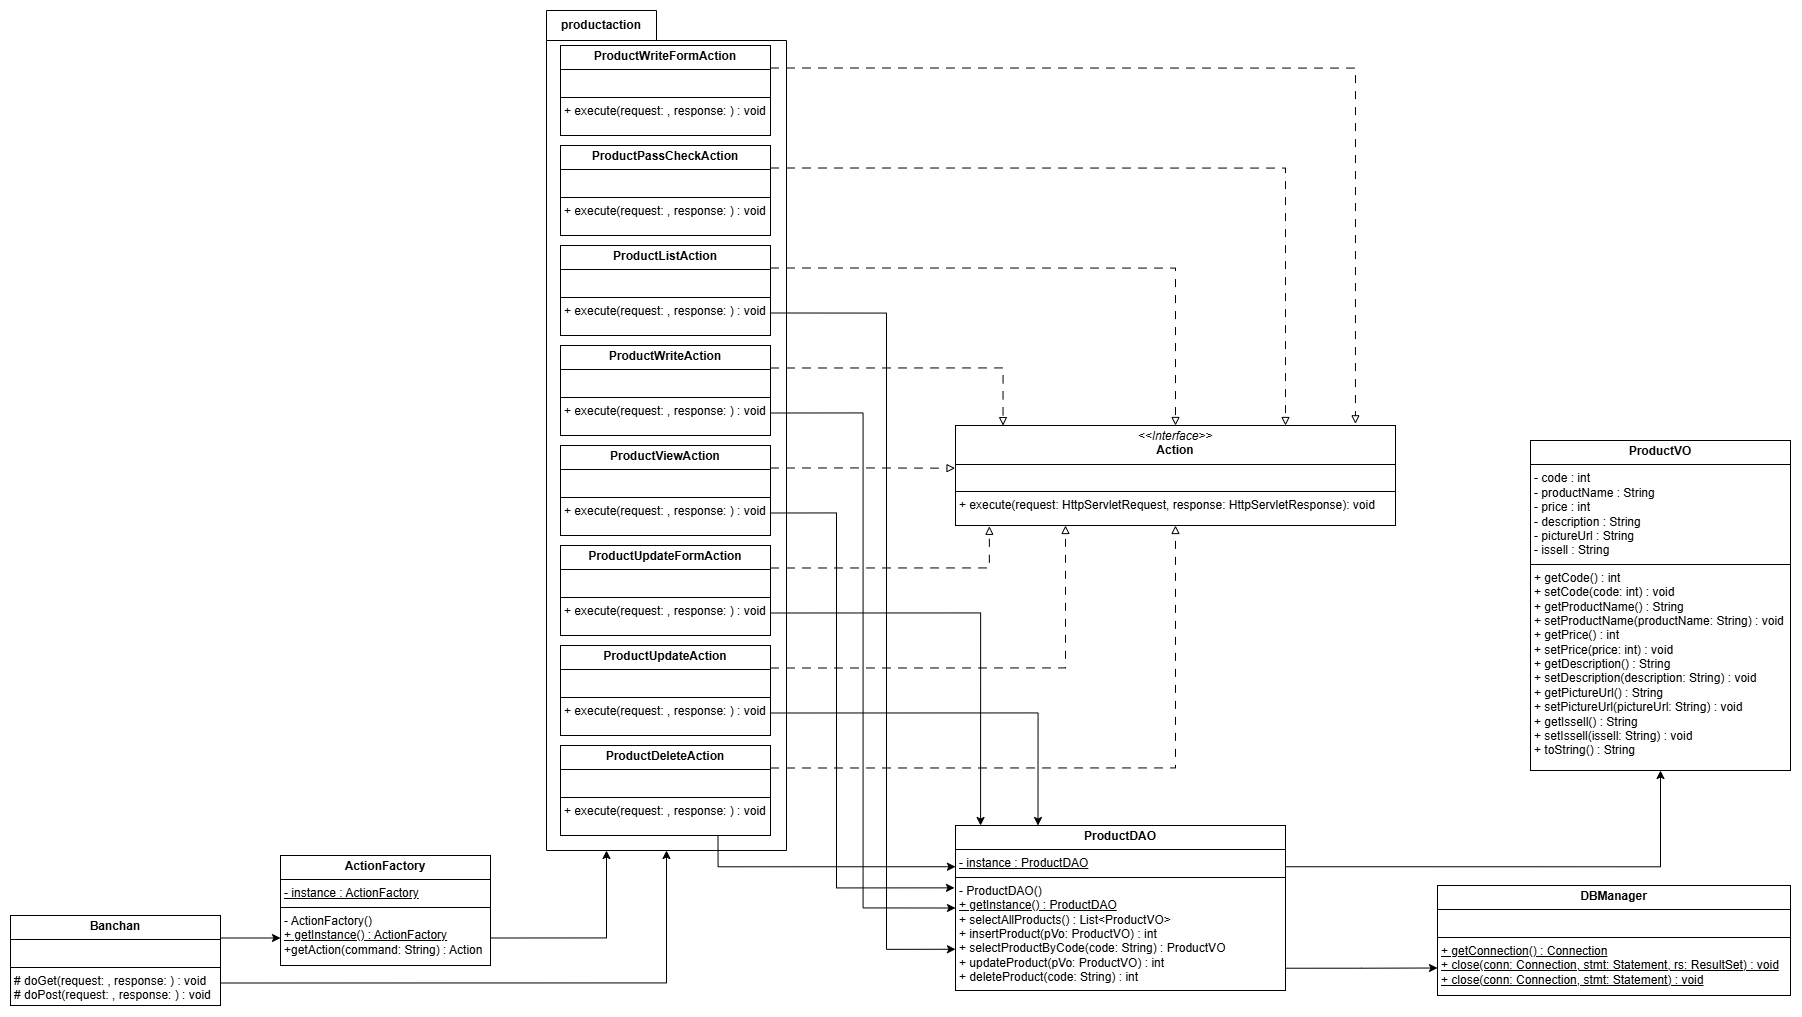

The diagram above was exported from draw.io. Its source (the exported page's mxGraphModel, read from the mxfile embedded in the PNG):
<mxGraphModel dx="2817" dy="1121" grid="1" gridSize="10" guides="1" tooltips="1" connect="1" arrows="0" fold="1" page="1" pageScale="1" pageWidth="827" pageHeight="1169" math="0" shadow="0">
  <root>
    <mxCell id="0" />
    <mxCell id="1" parent="0" />
    <mxCell id="by-TuVooWkO2oRm6-Vc0-1" value="productaction" style="shape=folder;fontStyle=1;tabWidth=110;tabHeight=30;tabPosition=left;html=1;boundedLbl=1;labelInHeader=1;container=1;collapsible=0;recursiveResize=0;whiteSpace=wrap;" vertex="1" parent="1">
      <mxGeometry x="60" y="80" width="240" height="840" as="geometry" />
    </mxCell>
    <mxCell id="MU51eYJDZoUdCN3BkIhs-8" value="&lt;p style=&quot;margin:0px;margin-top:4px;text-align:center;&quot;&gt;&lt;i&gt;&amp;lt;&amp;lt;Interface&amp;gt;&amp;gt;&lt;/i&gt;&lt;br&gt;&lt;b&gt;Action&lt;/b&gt;&lt;/p&gt;&lt;hr size=&quot;1&quot; style=&quot;border-style:solid;&quot;&gt;&lt;p style=&quot;margin:0px;margin-left:4px;&quot;&gt;&lt;br&gt;&lt;/p&gt;&lt;hr size=&quot;1&quot; style=&quot;border-style:solid;&quot;&gt;&lt;p style=&quot;margin:0px;margin-left:4px;&quot;&gt;+ execute(request: HttpServletRequest, response: HttpServletResponse): void&lt;/p&gt;" style="verticalAlign=top;align=left;overflow=fill;html=1;whiteSpace=wrap;" parent="1" vertex="1">
      <mxGeometry x="469" y="495" width="440" height="100" as="geometry" />
    </mxCell>
    <mxCell id="MU51eYJDZoUdCN3BkIhs-45" style="edgeStyle=orthogonalEdgeStyle;rounded=0;orthogonalLoop=1;jettySize=auto;html=1;exitX=1;exitY=0.75;exitDx=0;exitDy=0;entryX=0.5;entryY=1;entryDx=0;entryDy=0;entryPerimeter=0;" parent="1" source="MU51eYJDZoUdCN3BkIhs-18" target="by-TuVooWkO2oRm6-Vc0-1" edge="1">
      <mxGeometry relative="1" as="geometry">
        <mxPoint x="169" y="925" as="targetPoint" />
      </mxGeometry>
    </mxCell>
    <mxCell id="MU51eYJDZoUdCN3BkIhs-18" value="&lt;p style=&quot;margin:0px;margin-top:4px;text-align:center;&quot;&gt;&lt;b&gt;Banchan&lt;/b&gt;&lt;/p&gt;&lt;hr size=&quot;1&quot; style=&quot;border-style:solid;&quot;&gt;&lt;p style=&quot;margin:0px;margin-left:4px;&quot;&gt;&lt;br&gt;&lt;/p&gt;&lt;hr size=&quot;1&quot; style=&quot;border-style:solid;&quot;&gt;&lt;p style=&quot;margin:0px;margin-left:4px;&quot;&gt;# doGet(request: , response: ) : void&lt;/p&gt;&lt;p style=&quot;margin:0px;margin-left:4px;&quot;&gt;# doPost(request: , response: ) : void&lt;/p&gt;" style="verticalAlign=top;align=left;overflow=fill;html=1;whiteSpace=wrap;" parent="1" vertex="1">
      <mxGeometry x="-476" y="985" width="210" height="90" as="geometry" />
    </mxCell>
    <mxCell id="MU51eYJDZoUdCN3BkIhs-21" value="&lt;p style=&quot;margin:0px;margin-top:4px;text-align:center;&quot;&gt;&lt;b&gt;ActionFactory&lt;/b&gt;&lt;/p&gt;&lt;hr size=&quot;1&quot; style=&quot;border-style:solid;&quot;&gt;&lt;p style=&quot;margin:0px;margin-left:4px;&quot;&gt;&lt;u&gt;- instance : ActionFactory&lt;/u&gt;&lt;/p&gt;&lt;hr size=&quot;1&quot; style=&quot;border-style:solid;&quot;&gt;&lt;p style=&quot;margin:0px;margin-left:4px;&quot;&gt;- ActionFactory()&lt;/p&gt;&lt;p style=&quot;margin:0px;margin-left:4px;&quot;&gt;&lt;u&gt;+ getInstance() : ActionFactory&lt;/u&gt;&lt;/p&gt;&lt;p style=&quot;margin:0px;margin-left:4px;&quot;&gt;+getAction(command: String) : Action&lt;/p&gt;" style="verticalAlign=top;align=left;overflow=fill;html=1;whiteSpace=wrap;" parent="1" vertex="1">
      <mxGeometry x="-206" y="925" width="210" height="110" as="geometry" />
    </mxCell>
    <mxCell id="MU51eYJDZoUdCN3BkIhs-23" style="edgeStyle=orthogonalEdgeStyle;rounded=0;orthogonalLoop=1;jettySize=auto;html=1;exitX=1;exitY=0.25;exitDx=0;exitDy=0;entryX=0;entryY=0.75;entryDx=0;entryDy=0;" parent="1" source="MU51eYJDZoUdCN3BkIhs-18" target="MU51eYJDZoUdCN3BkIhs-21" edge="1">
      <mxGeometry relative="1" as="geometry" />
    </mxCell>
    <mxCell id="MU51eYJDZoUdCN3BkIhs-47" style="edgeStyle=orthogonalEdgeStyle;rounded=0;orthogonalLoop=1;jettySize=auto;html=1;exitX=0.999;exitY=0.865;exitDx=0;exitDy=0;entryX=0;entryY=0.75;entryDx=0;entryDy=0;exitPerimeter=0;" parent="1" source="MU51eYJDZoUdCN3BkIhs-27" target="MU51eYJDZoUdCN3BkIhs-28" edge="1">
      <mxGeometry relative="1" as="geometry" />
    </mxCell>
    <mxCell id="MU51eYJDZoUdCN3BkIhs-48" style="edgeStyle=orthogonalEdgeStyle;rounded=0;orthogonalLoop=1;jettySize=auto;html=1;exitX=1;exitY=0.25;exitDx=0;exitDy=0;entryX=0.5;entryY=1;entryDx=0;entryDy=0;" parent="1" source="MU51eYJDZoUdCN3BkIhs-27" target="MU51eYJDZoUdCN3BkIhs-29" edge="1">
      <mxGeometry relative="1" as="geometry" />
    </mxCell>
    <mxCell id="MU51eYJDZoUdCN3BkIhs-27" value="&lt;p style=&quot;margin:0px;margin-top:4px;text-align:center;&quot;&gt;&lt;b&gt;ProductDAO&lt;/b&gt;&lt;/p&gt;&lt;hr size=&quot;1&quot; style=&quot;border-style:solid;&quot;&gt;&lt;p style=&quot;margin:0px;margin-left:4px;&quot;&gt;&lt;u&gt;- instance : ProductDAO&lt;/u&gt;&lt;/p&gt;&lt;hr size=&quot;1&quot; style=&quot;border-style:solid;&quot;&gt;&lt;p style=&quot;margin:0px;margin-left:4px;&quot;&gt;- ProductDAO()&lt;/p&gt;&lt;p style=&quot;margin:0px;margin-left:4px;&quot;&gt;&lt;u&gt;+ getInstance() : ProductDAO&lt;/u&gt;&lt;/p&gt;&lt;p style=&quot;margin:0px;margin-left:4px;&quot;&gt;+ selectAllProducts() : List&amp;lt;ProductVO&amp;gt;&lt;/p&gt;&lt;p style=&quot;margin:0px;margin-left:4px;&quot;&gt;+ insertProduct(pVo: ProductVO) : int&lt;/p&gt;&lt;p style=&quot;margin:0px;margin-left:4px;&quot;&gt;+ selectProductByCode(code: String) : ProductVO&lt;/p&gt;&lt;p style=&quot;margin:0px;margin-left:4px;&quot;&gt;+ updateProduct(pVo: ProductVO) : int&lt;/p&gt;&lt;p style=&quot;margin:0px;margin-left:4px;&quot;&gt;+ deleteProduct(code: String) : int&lt;/p&gt;" style="verticalAlign=top;align=left;overflow=fill;html=1;whiteSpace=wrap;" parent="1" vertex="1">
      <mxGeometry x="469" y="895" width="330" height="165" as="geometry" />
    </mxCell>
    <mxCell id="MU51eYJDZoUdCN3BkIhs-28" value="&lt;p style=&quot;margin:0px;margin-top:4px;text-align:center;&quot;&gt;&lt;b&gt;DBManager&lt;/b&gt;&lt;/p&gt;&lt;hr size=&quot;1&quot; style=&quot;border-style:solid;&quot;&gt;&lt;p style=&quot;margin:0px;margin-left:4px;&quot;&gt;&lt;br&gt;&lt;/p&gt;&lt;hr size=&quot;1&quot; style=&quot;border-style:solid;&quot;&gt;&lt;p style=&quot;margin:0px;margin-left:4px;&quot;&gt;&lt;u&gt;+ getConnection() : Connection&lt;/u&gt;&lt;/p&gt;&lt;p style=&quot;margin:0px;margin-left:4px;&quot;&gt;&lt;u&gt;+ close(conn: Connection, stmt: Statement, rs: ResultSet) : void&lt;/u&gt;&lt;/p&gt;&lt;p style=&quot;margin:0px;margin-left:4px;&quot;&gt;&lt;u&gt;+ close(conn: Connection, stmt: Statement) : void&lt;/u&gt;&lt;/p&gt;" style="verticalAlign=top;align=left;overflow=fill;html=1;whiteSpace=wrap;" parent="1" vertex="1">
      <mxGeometry x="951" y="955" width="353" height="110" as="geometry" />
    </mxCell>
    <mxCell id="MU51eYJDZoUdCN3BkIhs-29" value="&lt;p style=&quot;margin:0px;margin-top:4px;text-align:center;&quot;&gt;&lt;b&gt;ProductVO&lt;/b&gt;&lt;/p&gt;&lt;hr size=&quot;1&quot; style=&quot;border-style:solid;&quot;&gt;&lt;p style=&quot;margin:0px;margin-left:4px;&quot;&gt;&lt;span style=&quot;background-color: transparent; color: light-dark(rgb(0, 0, 0), rgb(255, 255, 255));&quot;&gt;- code : int&lt;/span&gt;&lt;/p&gt;&lt;p style=&quot;margin:0px;margin-left:4px;&quot;&gt;&lt;span style=&quot;background-color: transparent; color: light-dark(rgb(0, 0, 0), rgb(255, 255, 255));&quot;&gt;- productName : String&lt;/span&gt;&lt;/p&gt;&lt;p style=&quot;margin:0px;margin-left:4px;&quot;&gt;- price : int&lt;/p&gt;&lt;p style=&quot;margin:0px;margin-left:4px;&quot;&gt;- description : String&lt;/p&gt;&lt;p style=&quot;margin:0px;margin-left:4px;&quot;&gt;- pictureUrl : String&lt;/p&gt;&lt;p style=&quot;margin:0px;margin-left:4px;&quot;&gt;- issell : String&lt;/p&gt;&lt;hr size=&quot;1&quot; style=&quot;border-style:solid;&quot;&gt;&lt;p style=&quot;margin:0px;margin-left:4px;&quot;&gt;&lt;span style=&quot;background-color: transparent; color: light-dark(rgb(0, 0, 0), rgb(255, 255, 255));&quot;&gt;+ getCode() : int&lt;/span&gt;&lt;/p&gt;&lt;p style=&quot;margin:0px;margin-left:4px;&quot;&gt;&lt;span style=&quot;background-color: transparent; color: light-dark(rgb(0, 0, 0), rgb(255, 255, 255));&quot;&gt;+ setCode(code: int) : void&lt;/span&gt;&lt;/p&gt;&lt;p style=&quot;margin:0px;margin-left:4px;&quot;&gt;+ getProductName() : String&lt;/p&gt;&lt;p style=&quot;margin:0px;margin-left:4px;&quot;&gt;+ setProductName(productName: String) : void&lt;/p&gt;&lt;p style=&quot;margin:0px;margin-left:4px;&quot;&gt;+ getPrice() : int&lt;/p&gt;&lt;p style=&quot;margin:0px;margin-left:4px;&quot;&gt;+ setPrice(price: int) : void&lt;/p&gt;&lt;p style=&quot;margin:0px;margin-left:4px;&quot;&gt;+ getDescription() : String&lt;/p&gt;&lt;p style=&quot;margin:0px;margin-left:4px;&quot;&gt;+ setDescription(description: String) : void&lt;/p&gt;&lt;p style=&quot;margin:0px;margin-left:4px;&quot;&gt;+ getPictureUrl() : String&lt;/p&gt;&lt;p style=&quot;margin:0px;margin-left:4px;&quot;&gt;+ setPictureUrl(pictureUrl: String) : void&lt;/p&gt;&lt;p style=&quot;margin:0px;margin-left:4px;&quot;&gt;+ getIssell() : String&lt;/p&gt;&lt;p style=&quot;margin:0px;margin-left:4px;&quot;&gt;+ setIssell(issell: String) : void&lt;/p&gt;&lt;p style=&quot;margin:0px;margin-left:4px;&quot;&gt;+ toString() : String&lt;/p&gt;" style="verticalAlign=top;align=left;overflow=fill;html=1;whiteSpace=wrap;" parent="1" vertex="1">
      <mxGeometry x="1044" y="510" width="260" height="330" as="geometry" />
    </mxCell>
    <mxCell id="MU51eYJDZoUdCN3BkIhs-6" value="&lt;p style=&quot;margin:0px;margin-top:4px;text-align:center;&quot;&gt;&lt;b&gt;ProductWriteFormAction&lt;/b&gt;&lt;/p&gt;&lt;hr size=&quot;1&quot; style=&quot;border-style:solid;&quot;&gt;&lt;p style=&quot;margin:0px;margin-left:4px;&quot;&gt;&lt;br&gt;&lt;/p&gt;&lt;hr size=&quot;1&quot; style=&quot;border-style:solid;&quot;&gt;&lt;p style=&quot;margin:0px;margin-left:4px;&quot;&gt;+ execute(request: , response: ) : void&lt;/p&gt;" style="verticalAlign=top;align=left;overflow=fill;html=1;whiteSpace=wrap;spacingTop=0;recursiveResize=1;" parent="1" vertex="1">
      <mxGeometry x="74" y="115" width="210" height="90" as="geometry" />
    </mxCell>
    <mxCell id="MU51eYJDZoUdCN3BkIhs-37" style="edgeStyle=orthogonalEdgeStyle;rounded=0;orthogonalLoop=1;jettySize=auto;html=1;exitX=1;exitY=0.25;exitDx=0;exitDy=0;entryX=0.5;entryY=1;entryDx=0;entryDy=0;dashed=1;dashPattern=8 8;endArrow=block;endFill=0;" parent="1" source="MU51eYJDZoUdCN3BkIhs-9" target="MU51eYJDZoUdCN3BkIhs-8" edge="1">
      <mxGeometry relative="1" as="geometry" />
    </mxCell>
    <mxCell id="MU51eYJDZoUdCN3BkIhs-44" style="edgeStyle=orthogonalEdgeStyle;rounded=0;orthogonalLoop=1;jettySize=auto;html=1;exitX=0.75;exitY=1;exitDx=0;exitDy=0;entryX=0;entryY=0.25;entryDx=0;entryDy=0;" parent="1" source="MU51eYJDZoUdCN3BkIhs-9" target="MU51eYJDZoUdCN3BkIhs-27" edge="1">
      <mxGeometry relative="1" as="geometry" />
    </mxCell>
    <mxCell id="MU51eYJDZoUdCN3BkIhs-9" value="&lt;p style=&quot;margin:0px;margin-top:4px;text-align:center;&quot;&gt;&lt;b&gt;ProductDeleteAction&lt;/b&gt;&lt;/p&gt;&lt;hr size=&quot;1&quot; style=&quot;border-style:solid;&quot;&gt;&lt;p style=&quot;margin:0px;margin-left:4px;&quot;&gt;&lt;br&gt;&lt;/p&gt;&lt;hr size=&quot;1&quot; style=&quot;border-style:solid;&quot;&gt;&lt;p style=&quot;margin:0px;margin-left:4px;&quot;&gt;+ execute(request: , response: ) : void&lt;/p&gt;" style="verticalAlign=top;align=left;overflow=fill;html=1;whiteSpace=wrap;" parent="1" vertex="1">
      <mxGeometry x="74" y="815" width="210" height="90" as="geometry" />
    </mxCell>
    <mxCell id="MU51eYJDZoUdCN3BkIhs-40" style="edgeStyle=orthogonalEdgeStyle;rounded=0;orthogonalLoop=1;jettySize=auto;html=1;exitX=1;exitY=0.75;exitDx=0;exitDy=0;entryX=0;entryY=0.5;entryDx=0;entryDy=0;" parent="1" source="MU51eYJDZoUdCN3BkIhs-12" target="MU51eYJDZoUdCN3BkIhs-27" edge="1">
      <mxGeometry relative="1" as="geometry" />
    </mxCell>
    <mxCell id="MU51eYJDZoUdCN3BkIhs-12" value="&lt;p style=&quot;margin:0px;margin-top:4px;text-align:center;&quot;&gt;&lt;b&gt;ProductWriteAction&lt;/b&gt;&lt;/p&gt;&lt;hr size=&quot;1&quot; style=&quot;border-style:solid;&quot;&gt;&lt;p style=&quot;margin:0px;margin-left:4px;&quot;&gt;&lt;br&gt;&lt;/p&gt;&lt;hr size=&quot;1&quot; style=&quot;border-style:solid;&quot;&gt;&lt;p style=&quot;margin:0px;margin-left:4px;&quot;&gt;+ execute(request: , response: ) : void&lt;/p&gt;" style="verticalAlign=top;align=left;overflow=fill;html=1;whiteSpace=wrap;" parent="1" vertex="1">
      <mxGeometry x="74" y="415" width="210" height="90" as="geometry" />
    </mxCell>
    <mxCell id="MU51eYJDZoUdCN3BkIhs-32" style="edgeStyle=orthogonalEdgeStyle;rounded=0;orthogonalLoop=1;jettySize=auto;html=1;exitX=1;exitY=0.25;exitDx=0;exitDy=0;entryX=0.5;entryY=0;entryDx=0;entryDy=0;dashed=1;dashPattern=8 8;endArrow=block;endFill=0;" parent="1" source="MU51eYJDZoUdCN3BkIhs-13" target="MU51eYJDZoUdCN3BkIhs-8" edge="1">
      <mxGeometry relative="1" as="geometry" />
    </mxCell>
    <mxCell id="r1pqoj0ASQlWqWgybMds-2" style="edgeStyle=orthogonalEdgeStyle;rounded=0;orthogonalLoop=1;jettySize=auto;html=1;exitX=1;exitY=0.75;exitDx=0;exitDy=0;entryX=0;entryY=0.75;entryDx=0;entryDy=0;" parent="1" source="MU51eYJDZoUdCN3BkIhs-13" target="MU51eYJDZoUdCN3BkIhs-27" edge="1">
      <mxGeometry relative="1" as="geometry">
        <Array as="points">
          <mxPoint x="400" y="383" />
          <mxPoint x="400" y="1019" />
        </Array>
      </mxGeometry>
    </mxCell>
    <mxCell id="MU51eYJDZoUdCN3BkIhs-13" value="&lt;p style=&quot;margin:0px;margin-top:4px;text-align:center;&quot;&gt;&lt;b&gt;ProductListAction&lt;/b&gt;&lt;/p&gt;&lt;hr size=&quot;1&quot; style=&quot;border-style:solid;&quot;&gt;&lt;p style=&quot;margin:0px;margin-left:4px;&quot;&gt;&lt;br&gt;&lt;/p&gt;&lt;hr size=&quot;1&quot; style=&quot;border-style:solid;&quot;&gt;&lt;p style=&quot;margin:0px;margin-left:4px;&quot;&gt;+ execute(request: , response: ) : void&lt;/p&gt;" style="verticalAlign=top;align=left;overflow=fill;html=1;whiteSpace=wrap;" parent="1" vertex="1">
      <mxGeometry x="74" y="315" width="210" height="90" as="geometry" />
    </mxCell>
    <mxCell id="MU51eYJDZoUdCN3BkIhs-42" style="edgeStyle=orthogonalEdgeStyle;rounded=0;orthogonalLoop=1;jettySize=auto;html=1;exitX=1;exitY=0.75;exitDx=0;exitDy=0;entryX=0.076;entryY=0;entryDx=0;entryDy=0;entryPerimeter=0;" parent="1" source="MU51eYJDZoUdCN3BkIhs-14" target="MU51eYJDZoUdCN3BkIhs-27" edge="1">
      <mxGeometry relative="1" as="geometry" />
    </mxCell>
    <mxCell id="MU51eYJDZoUdCN3BkIhs-14" value="&lt;p style=&quot;margin:0px;margin-top:4px;text-align:center;&quot;&gt;&lt;b&gt;ProductUpdateFormAction&lt;/b&gt;&lt;/p&gt;&lt;hr size=&quot;1&quot; style=&quot;border-style:solid;&quot;&gt;&lt;p style=&quot;margin:0px;margin-left:4px;&quot;&gt;&lt;br&gt;&lt;/p&gt;&lt;hr size=&quot;1&quot; style=&quot;border-style:solid;&quot;&gt;&lt;p style=&quot;margin:0px;margin-left:4px;&quot;&gt;+ execute(request: , response: ) : void&lt;/p&gt;" style="verticalAlign=top;align=left;overflow=fill;html=1;whiteSpace=wrap;" parent="1" vertex="1">
      <mxGeometry x="74" y="615" width="210" height="90" as="geometry" />
    </mxCell>
    <mxCell id="MU51eYJDZoUdCN3BkIhs-15" value="&lt;p style=&quot;margin:0px;margin-top:4px;text-align:center;&quot;&gt;&lt;b&gt;ProductViewAction&lt;/b&gt;&lt;/p&gt;&lt;hr size=&quot;1&quot; style=&quot;border-style:solid;&quot;&gt;&lt;p style=&quot;margin:0px;margin-left:4px;&quot;&gt;&lt;br&gt;&lt;/p&gt;&lt;hr size=&quot;1&quot; style=&quot;border-style:solid;&quot;&gt;&lt;p style=&quot;margin:0px;margin-left:4px;&quot;&gt;+ execute(request: , response: ) : void&lt;/p&gt;" style="verticalAlign=top;align=left;overflow=fill;html=1;whiteSpace=wrap;" parent="1" vertex="1">
      <mxGeometry x="74" y="515" width="210" height="90" as="geometry" />
    </mxCell>
    <mxCell id="MU51eYJDZoUdCN3BkIhs-36" style="edgeStyle=orthogonalEdgeStyle;rounded=0;orthogonalLoop=1;jettySize=auto;html=1;exitX=1;exitY=0.25;exitDx=0;exitDy=0;entryX=0.25;entryY=1;entryDx=0;entryDy=0;dashed=1;dashPattern=8 8;endArrow=block;endFill=0;" parent="1" source="MU51eYJDZoUdCN3BkIhs-16" target="MU51eYJDZoUdCN3BkIhs-8" edge="1">
      <mxGeometry relative="1" as="geometry" />
    </mxCell>
    <mxCell id="MU51eYJDZoUdCN3BkIhs-43" style="edgeStyle=orthogonalEdgeStyle;rounded=0;orthogonalLoop=1;jettySize=auto;html=1;exitX=1;exitY=0.75;exitDx=0;exitDy=0;entryX=0.25;entryY=0;entryDx=0;entryDy=0;" parent="1" source="MU51eYJDZoUdCN3BkIhs-16" target="MU51eYJDZoUdCN3BkIhs-27" edge="1">
      <mxGeometry relative="1" as="geometry" />
    </mxCell>
    <mxCell id="MU51eYJDZoUdCN3BkIhs-16" value="&lt;p style=&quot;margin:0px;margin-top:4px;text-align:center;&quot;&gt;&lt;b&gt;ProductUpdateAction&lt;/b&gt;&lt;/p&gt;&lt;hr size=&quot;1&quot; style=&quot;border-style:solid;&quot;&gt;&lt;p style=&quot;margin:0px;margin-left:4px;&quot;&gt;&lt;br&gt;&lt;/p&gt;&lt;hr size=&quot;1&quot; style=&quot;border-style:solid;&quot;&gt;&lt;p style=&quot;margin:0px;margin-left:4px;&quot;&gt;+ execute(request: , response: ) : void&lt;/p&gt;" style="verticalAlign=top;align=left;overflow=fill;html=1;whiteSpace=wrap;" parent="1" vertex="1">
      <mxGeometry x="74" y="715" width="210" height="90" as="geometry" />
    </mxCell>
    <mxCell id="MU51eYJDZoUdCN3BkIhs-31" style="edgeStyle=orthogonalEdgeStyle;rounded=0;orthogonalLoop=1;jettySize=auto;html=1;exitX=1;exitY=0.25;exitDx=0;exitDy=0;entryX=0.75;entryY=0;entryDx=0;entryDy=0;dashed=1;dashPattern=8 8;endArrow=block;endFill=0;" parent="1" source="MU51eYJDZoUdCN3BkIhs-17" target="MU51eYJDZoUdCN3BkIhs-8" edge="1">
      <mxGeometry relative="1" as="geometry" />
    </mxCell>
    <mxCell id="MU51eYJDZoUdCN3BkIhs-17" value="&lt;p style=&quot;margin:0px;margin-top:4px;text-align:center;&quot;&gt;&lt;b&gt;ProductPassCheckAction&lt;/b&gt;&lt;/p&gt;&lt;hr size=&quot;1&quot; style=&quot;border-style:solid;&quot;&gt;&lt;p style=&quot;margin:0px;margin-left:4px;&quot;&gt;&lt;br&gt;&lt;/p&gt;&lt;hr size=&quot;1&quot; style=&quot;border-style:solid;&quot;&gt;&lt;p style=&quot;margin:0px;margin-left:4px;&quot;&gt;+ execute(request: , response: ) : void&lt;/p&gt;" style="verticalAlign=top;align=left;overflow=fill;html=1;whiteSpace=wrap;" parent="1" vertex="1">
      <mxGeometry x="74" y="215" width="210" height="90" as="geometry" />
    </mxCell>
    <mxCell id="MU51eYJDZoUdCN3BkIhs-26" style="edgeStyle=orthogonalEdgeStyle;rounded=0;orthogonalLoop=1;jettySize=auto;html=1;exitX=1;exitY=0.25;exitDx=0;exitDy=0;entryX=0.909;entryY=-0.017;entryDx=0;entryDy=0;entryPerimeter=0;dashed=1;dashPattern=8 8;endArrow=block;endFill=0;" parent="1" source="MU51eYJDZoUdCN3BkIhs-6" target="MU51eYJDZoUdCN3BkIhs-8" edge="1">
      <mxGeometry relative="1" as="geometry" />
    </mxCell>
    <mxCell id="MU51eYJDZoUdCN3BkIhs-33" style="edgeStyle=orthogonalEdgeStyle;rounded=0;orthogonalLoop=1;jettySize=auto;html=1;exitX=1;exitY=0.25;exitDx=0;exitDy=0;entryX=0.108;entryY=0.001;entryDx=0;entryDy=0;entryPerimeter=0;dashed=1;dashPattern=8 8;endArrow=block;endFill=0;" parent="1" source="MU51eYJDZoUdCN3BkIhs-12" target="MU51eYJDZoUdCN3BkIhs-8" edge="1">
      <mxGeometry relative="1" as="geometry" />
    </mxCell>
    <mxCell id="MU51eYJDZoUdCN3BkIhs-34" style="edgeStyle=orthogonalEdgeStyle;rounded=0;orthogonalLoop=1;jettySize=auto;html=1;exitX=1;exitY=0.25;exitDx=0;exitDy=0;entryX=-0.001;entryY=0.427;entryDx=0;entryDy=0;dashed=1;dashPattern=8 8;entryPerimeter=0;endArrow=block;endFill=0;" parent="1" source="MU51eYJDZoUdCN3BkIhs-15" target="MU51eYJDZoUdCN3BkIhs-8" edge="1">
      <mxGeometry relative="1" as="geometry" />
    </mxCell>
    <mxCell id="MU51eYJDZoUdCN3BkIhs-35" style="edgeStyle=orthogonalEdgeStyle;rounded=0;orthogonalLoop=1;jettySize=auto;html=1;exitX=1;exitY=0.25;exitDx=0;exitDy=0;entryX=0.077;entryY=1.008;entryDx=0;entryDy=0;entryPerimeter=0;dashed=1;dashPattern=8 8;endArrow=block;endFill=0;" parent="1" source="MU51eYJDZoUdCN3BkIhs-14" target="MU51eYJDZoUdCN3BkIhs-8" edge="1">
      <mxGeometry relative="1" as="geometry" />
    </mxCell>
    <mxCell id="MU51eYJDZoUdCN3BkIhs-46" style="edgeStyle=orthogonalEdgeStyle;rounded=0;orthogonalLoop=1;jettySize=auto;html=1;exitX=1;exitY=0.75;exitDx=0;exitDy=0;entryX=0.25;entryY=1;entryDx=0;entryDy=0;entryPerimeter=0;" parent="1" source="MU51eYJDZoUdCN3BkIhs-21" target="by-TuVooWkO2oRm6-Vc0-1" edge="1">
      <mxGeometry relative="1" as="geometry">
        <mxPoint x="93.94000000000005" y="925" as="targetPoint" />
      </mxGeometry>
    </mxCell>
    <mxCell id="r1pqoj0ASQlWqWgybMds-3" style="edgeStyle=orthogonalEdgeStyle;rounded=0;orthogonalLoop=1;jettySize=auto;html=1;exitX=1;exitY=0.75;exitDx=0;exitDy=0;entryX=-0.003;entryY=0.378;entryDx=0;entryDy=0;entryPerimeter=0;" parent="1" source="MU51eYJDZoUdCN3BkIhs-15" target="MU51eYJDZoUdCN3BkIhs-27" edge="1">
      <mxGeometry relative="1" as="geometry">
        <Array as="points">
          <mxPoint x="350" y="583" />
          <mxPoint x="350" y="957" />
        </Array>
      </mxGeometry>
    </mxCell>
  </root>
</mxGraphModel>